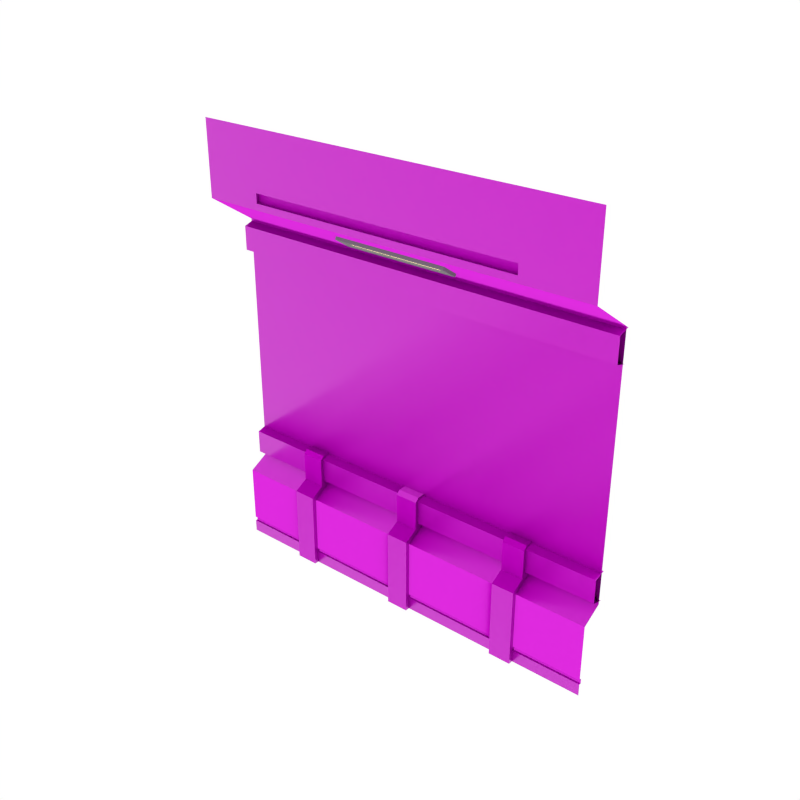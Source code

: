 # Source: Wall_Empty.blend  (saved by Blender 3.0.42; exported with 4.5.12 LTS)
import bpy
from mathutils import Matrix  # noqa: F401  (used for matrix-valued properties, if any)

bpy.ops.wm.read_factory_settings(use_empty=True)
scene = bpy.context.scene
scene.name = 'Scene'

# ---- collections
col_collection_1 = bpy.data.collections.new('Collection 1'); scene.collection.children.link(col_collection_1)

# ---- images (referenced by path relative to the original .blend; pixels are not part of the script)
import os
ASSET_DIR = os.environ.get("B2B_ASSET_DIR", "")  # directory of the original .blend (textures are referenced by path, not embedded)
HERE = os.path.dirname(os.path.abspath(__file__))  # packed textures are extracted next to this script under _unpacked/

def load_image(name, relpath, width, height, colorspace="sRGB"):
    """Load a texture the original file referenced (path relative to the .blend, or extracted next to this script)."""
    p = next((c for c in (os.path.join(HERE, relpath), os.path.join(ASSET_DIR, relpath)) if relpath and os.path.exists(c)), "")
    if p:
        img = bpy.data.images.load(p, check_existing=True)
        img.name = name
    else:  # same state as the original file: an image datablock whose file is absent (Cycles renders it pink)
        img = bpy.data.images.new(name, width, height)
        img.source = "FILE"
        img.filepath = "//" + (relpath or name)
    img.colorspace_settings.name = colorspace
    return img
img_metalcorrodedheavy001_disp16_2k_metalness = load_image('MetalCorrodedHeavy001_DISP16_2K_METALNESS', 'MetalCorrodedHeavy001_DISP16_2K_METALNESS.tif', 1024, 1024, 'sRGB')
img_metalcorrodedheavy001_nrm16_2k_metalness = load_image('MetalCorrodedHeavy001_NRM16_2K_METALNESS', 'MetalCorrodedHeavy001_NRM16_2K_METALNESS.tif', 1024, 1024, 'sRGB')
img_metalcorrodedheavy001_metalness_2k_metalness = load_image('MetalCorrodedHeavy001_METALNESS_2K_METALNESS', 'MetalCorrodedHeavy001_METALNESS_2K_METALNESS.jpg', 1024, 1024, 'sRGB')
img_metalcorrodedheavy001_roughness_2k_metalness = load_image('MetalCorrodedHeavy001_ROUGHNESS_2K_METALNESS', 'MetalCorrodedHeavy001_ROUGHNESS_2K_METALNESS.jpg', 1024, 1024, 'sRGB')
img_metalcorrodedheavy001_col_2k_metalness = load_image('MetalCorrodedHeavy001_COL_2K_METALNESS', 'MetalCorrodedHeavy001_COL_2K_METALNESS.jpg', 1024, 1024, 'sRGB')
img_metalgoldpaint002_disp16_2k_metalness = load_image('MetalGoldPaint002_DISP16_2K_METALNESS', 'MetalGoldPaint002_DISP16_2K_METALNESS.png', 1024, 1024, 'sRGB')
img_metalgoldpaint002_bump16_2k_metalness = load_image('MetalGoldPaint002_BUMP16_2K_METALNESS', 'MetalGoldPaint002_BUMP16_2K_METALNESS.png', 1024, 1024, 'sRGB')
img_metalgoldpaint002_nrm_2k_metalness = load_image('MetalGoldPaint002_NRM_2K_METALNESS', 'MetalGoldPaint002_NRM_2K_METALNESS.png', 1024, 1024, 'sRGB')
img_metalgoldpaint002_metalness_2k_metalness = load_image('MetalGoldPaint002_METALNESS_2K_METALNESS', 'MetalGoldPaint002_METALNESS_2K_METALNESS.png', 1024, 1024, 'sRGB')
img_metalgoldpaint002_roughness_2k_metalness = load_image('MetalGoldPaint002_ROUGHNESS_2K_METALNESS', 'MetalGoldPaint002_ROUGHNESS_2K_METALNESS.png', 1024, 1024, 'sRGB')
img_metalgoldpaint002_col_2k_metalness = load_image('MetalGoldPaint002_COL_2K_METALNESS', 'MetalGoldPaint002_COL_2K_METALNESS.png', 1024, 1024, 'sRGB')

# ---- materials (node trees are filled in below, after node groups)
mat_main = bpy.data.materials.new('Main')
mat_main.alpha_threshold = 0.0
mat_main.diffuse_color = (0.402, 0.402, 0.402, 1.0)
mat_main.roughness = 0.5
mat_accent = bpy.data.materials.new('Accent')
mat_accent.alpha_threshold = 0.0
mat_accent.diffuse_color = (0.5596, 0.2977, 0.06679, 1.0)
mat_accent.roughness = 0.5
mat_light = bpy.data.materials.new('Light')
mat_light.alpha_threshold = 0.0
mat_light.diffuse_color = (0.4869, 0.4869, 0.4869, 1.0)
mat_light.roughness = 0.5
mat_darkgrey = bpy.data.materials.new('DarkGrey')
mat_darkgrey.alpha_threshold = 0.0
mat_darkgrey.diffuse_color = (0.2395, 0.2395, 0.2395, 1.0)
mat_darkgrey.roughness = 0.5
mat_darkaccent = bpy.data.materials.new('DarkAccent')
mat_darkaccent.alpha_threshold = 0.0
mat_darkaccent.diffuse_color = (0.2266, 0.1234, 0.03015, 1.0)
mat_darkaccent.roughness = 0.5
mat_black = bpy.data.materials.new('Black')
mat_black.alpha_threshold = 0.0
mat_black.diffuse_color = (0.04203, 0.04203, 0.04203, 1.0)
mat_black.roughness = 0.5
mat_metalcorrodedheavy001_2k = bpy.data.materials.new('MetalCorrodedHeavy001_2K')
mat_metalcorrodedheavy001_2k.displacement_method = 'BOTH'
mat_metalgoldpaint002_2k = bpy.data.materials.new('MetalGoldPaint002_2K')
mat_metalgoldpaint002_2k.displacement_method = 'BOTH'

# ---- node groups
ng_poliigon_adjustments_001 = bpy.data.node_groups.new('.Poliigon_Adjustments.001', 'ShaderNodeTree')
_s = ng_poliigon_adjustments_001.interface.new_socket(name='Base Color', in_out='OUTPUT', socket_type='NodeSocketColor')
_s.default_value = (0.0, 0.0, 0.0, 0.0)
_s = ng_poliigon_adjustments_001.interface.new_socket(name='Subsurface Color', in_out='OUTPUT', socket_type='NodeSocketColor')
_s = ng_poliigon_adjustments_001.interface.new_socket(name='Metalness', in_out='OUTPUT', socket_type='NodeSocketFloat')
_s = ng_poliigon_adjustments_001.interface.new_socket(name='Roughness', in_out='OUTPUT', socket_type='NodeSocketFloat')
_s.min_value = 0.0
_s.max_value = 0.0
_s = ng_poliigon_adjustments_001.interface.new_socket(name='Transmission', in_out='OUTPUT', socket_type='NodeSocketFloat')
_s = ng_poliigon_adjustments_001.interface.new_socket(name='Alpha', in_out='OUTPUT', socket_type='NodeSocketFloat')
_s.default_value = 0.01
_s.min_value = -1e+04
_s.max_value = 1e+04
_s = ng_poliigon_adjustments_001.interface.new_socket(name='Normal', in_out='OUTPUT', socket_type='NodeSocketVector')
_s = ng_poliigon_adjustments_001.interface.new_socket(name='Height', in_out='OUTPUT', socket_type='NodeSocketFloat')
_s = ng_poliigon_adjustments_001.interface.new_socket(name='Scale', in_out='INPUT', socket_type='NodeSocketFloat')
_s.default_value = 1.0
_s.min_value = 0.0
_s.max_value = 1000.0
_s = ng_poliigon_adjustments_001.interface.new_socket(name='COLOR', in_out='INPUT', socket_type='NodeSocketColor')
_s.default_value = (1.0, 1.0, 1.0, 1.0)
_s = ng_poliigon_adjustments_001.interface.new_socket(name='Hue Adj.', in_out='INPUT', socket_type='NodeSocketFloat')
_s.min_value = -10.0
_s.max_value = 10.0
_s = ng_poliigon_adjustments_001.interface.new_socket(name='Saturation Adj.', in_out='INPUT', socket_type='NodeSocketFloat')
_s.min_value = -10.0
_s.max_value = 10.0
_s = ng_poliigon_adjustments_001.interface.new_socket(name='Value Adj.', in_out='INPUT', socket_type='NodeSocketFloat')
_s.min_value = -10.0
_s.max_value = 10.0
_s = ng_poliigon_adjustments_001.interface.new_socket(name='Brightness Adj.', in_out='INPUT', socket_type='NodeSocketFloat')
_s.min_value = -10.0
_s.max_value = 10.0
_s = ng_poliigon_adjustments_001.interface.new_socket(name='Contrast Adj.', in_out='INPUT', socket_type='NodeSocketFloat')
_s.min_value = -10.0
_s.max_value = 10.0
_s = ng_poliigon_adjustments_001.interface.new_socket(name='SSS', in_out='INPUT', socket_type='NodeSocketColor')
_s = ng_poliigon_adjustments_001.interface.new_socket(name='Subsurface Multiplier', in_out='INPUT', socket_type='NodeSocketFloat')
_s = ng_poliigon_adjustments_001.interface.new_socket(name='METALNESS', in_out='INPUT', socket_type='NodeSocketColor')
_s = ng_poliigon_adjustments_001.interface.new_socket(name='ROUGHNESS', in_out='INPUT', socket_type='NodeSocketColor')
_s.default_value = (0.8, 0.8, 0.8, 1.0)
_s = ng_poliigon_adjustments_001.interface.new_socket(name='Roughness Adj.', in_out='INPUT', socket_type='NodeSocketFloat')
_s.min_value = 0.0
_s.max_value = 10.0
_s = ng_poliigon_adjustments_001.interface.new_socket(name='Alpha', in_out='INPUT', socket_type='NodeSocketFloat')
_s.default_value = 1.0
_s.min_value = 0.0
_s.max_value = 1.0
_s = ng_poliigon_adjustments_001.interface.new_socket(name='DISPLACEMENT', in_out='INPUT', socket_type='NodeSocketColor')
_s = ng_poliigon_adjustments_001.interface.new_socket(name='Displacement Strength', in_out='INPUT', socket_type='NodeSocketFloat')
_s.min_value = -100.0
_s.max_value = 100.0
_s = ng_poliigon_adjustments_001.interface.new_socket(name='Displacement Mid-level', in_out='INPUT', socket_type='NodeSocketFloat')
_s.min_value = -100.0
_s.max_value = 100.0
_s = ng_poliigon_adjustments_001.interface.new_socket(name='Normal', in_out='INPUT', socket_type='NodeSocketVector')
_s = ng_poliigon_adjustments_001.interface.new_socket(name='Transmission', in_out='INPUT', socket_type='NodeSocketFloat')
_N = ng_poliigon_adjustments_001.nodes; _L = ng_poliigon_adjustments_001.links
n0 = _N.new('ShaderNodeHueSaturation'); n0.name = 'COLOR Adjust'; n0.location = (-60, 320)
n0.label = 'COLOR Adjust'
n1 = _N.new('ShaderNodeMath'); n1.name = 'ROUGHNESS Multiply'; n1.location = (-74, -60)
n1.label = 'ROUGHNESS Multiply'
n1.hide = True
n1.operation = 'MULTIPLY'
n2 = _N.new('ShaderNodeMath'); n2.name = 'ROUGHNESS Fix Pre'; n2.location = (-74, -140)
n2.label = 'ROUGHNESS Fix Pre'
n2.hide = True
n2.operation = 'SUBTRACT'
n2.inputs[1].default_value = 1.0
n3 = _N.new('ShaderNodeMath'); n3.name = 'Disp Fix Mult'; n3.location = (-74, -319)
n3.label = 'Disp Fix Mult'
n3.hide = True
n3.operation = 'MULTIPLY'
n4 = _N.new('ShaderNodeBrightContrast'); n4.name = 'Bright/Contrast'; n4.location = (127, 220)
n5 = _N.new('ShaderNodeMath'); n5.name = 'Roughness Fix'; n5.location = (127, -100)
n5.label = 'Roughness Fix'
n5.hide = True
n6 = _N.new('ShaderNodeMath'); n6.name = 'Math.010'; n6.location = (127, 20)
n6.hide = True
n6.operation = 'MULTIPLY'
n6.use_clamp = True
n7 = _N.new('NodeGroupOutput'); n7.name = 'Group Output'; n7.location = (385, 80)
n8 = _N.new('ShaderNodeMath'); n8.name = 'Disp Fix'; n8.location = (127, -270)
n8.label = 'Disp Fix'
n8.hide = True
n9 = _N.new('ShaderNodeMath'); n9.name = 'Math.002'; n9.location = (-242, 320)
n9.hide = True
n9.operation = 'DIVIDE'
n9.inputs[1].default_value = 20.0
n10 = _N.new('ShaderNodeMath'); n10.name = 'Math.004'; n10.location = (-242, 280)
n10.hide = True
n10.operation = 'DIVIDE'
n10.inputs[1].default_value = 10.0
n11 = _N.new('ShaderNodeMath'); n11.name = 'Math.006'; n11.location = (-242, 240)
n11.hide = True
n11.operation = 'DIVIDE'
n11.inputs[1].default_value = 10.0
n12 = _N.new('ShaderNodeMath'); n12.name = 'Math.007'; n12.location = (-242, 140)
n12.hide = True
n12.operation = 'MULTIPLY'
n12.inputs[1].default_value = 0.1
n13 = _N.new('ShaderNodeMath'); n13.name = 'Math.008'; n13.location = (-242, 100)
n13.hide = True
n13.operation = 'MULTIPLY'
n13.inputs[1].default_value = 0.1
n14 = _N.new('ShaderNodeMath'); n14.name = 'Roughness'; n14.location = (-242, -100)
n14.label = 'Roughness'
n14.hide = True
n14.inputs[1].default_value = 1.0
n15 = _N.new('ShaderNodeInvert'); n15.name = 'Disp Fix Invert'; n15.location = (-242, -319)
n15.label = 'Disp Fix Invert'
n15.hide = True
n16 = _N.new('ShaderNodeMath'); n16.name = 'DISPLACEMENT Adjust'; n16.location = (-242, -216)
n16.label = 'DISPLACEMENT Adjust'
n16.hide = True
n16.operation = 'MULTIPLY'
n17 = _N.new('ShaderNodeMath'); n17.name = 'Math.001'; n17.location = (-420, 320)
n17.hide = True
n17.inputs[1].default_value = 10.0
n18 = _N.new('ShaderNodeMath'); n18.name = 'Math.003'; n18.location = (-420, 280)
n18.hide = True
n18.inputs[1].default_value = 10.0
n19 = _N.new('ShaderNodeMath'); n19.name = 'Math.005'; n19.location = (-420, 240)
n19.hide = True
n19.inputs[1].default_value = 10.0
n20 = _N.new('ShaderNodeMath'); n20.name = 'DISPLACEMENT Height'; n20.location = (-74, -270)
n20.label = 'DISPLACEMENT Height'
n20.hide = True
n21 = _N.new('NodeGroupInput'); n21.name = 'Group Input'; n21.location = (-740, 140)
_L.new(n1.outputs[0], n5.inputs[0])
_L.new(n2.outputs[0], n5.inputs[1])
_L.new(n0.outputs[0], n4.inputs[0])
_L.new(n21.outputs[5], n12.inputs[0])
_L.new(n21.outputs[6], n13.inputs[0])
_L.new(n4.outputs[0], n7.inputs[0])
_L.new(n5.outputs[0], n7.inputs[3])
_L.new(n21.outputs[11], n14.inputs[0])
_L.new(n21.outputs[1], n0.inputs[4])
_L.new(n14.outputs[0], n1.inputs[1])
_L.new(n14.outputs[0], n2.inputs[0])
_L.new(n21.outputs[10], n1.inputs[0])
_L.new(n21.outputs[12], n7.inputs[5])
_L.new(n21.outputs[9], n7.inputs[2])
_L.new(n21.outputs[2], n17.inputs[0])
_L.new(n17.outputs[0], n9.inputs[0])
_L.new(n18.outputs[0], n10.inputs[0])
_L.new(n21.outputs[3], n18.inputs[0])
_L.new(n19.outputs[0], n11.inputs[0])
_L.new(n21.outputs[4], n19.inputs[0])
_L.new(n9.outputs[0], n0.inputs[0])
_L.new(n10.outputs[0], n0.inputs[1])
_L.new(n11.outputs[0], n0.inputs[2])
_L.new(n12.outputs[0], n4.inputs[1])
_L.new(n13.outputs[0], n4.inputs[2])
_L.new(n16.outputs[0], n20.inputs[0])
_L.new(n20.outputs[0], n8.inputs[0])
_L.new(n15.outputs[0], n3.inputs[0])
_L.new(n3.outputs[0], n8.inputs[1])
_L.new(n21.outputs[13], n16.inputs[0])
_L.new(n21.outputs[15], n20.inputs[1])
_L.new(n21.outputs[16], n7.inputs[6])
_L.new(n21.outputs[14], n16.inputs[1])
_L.new(n21.outputs[14], n15.inputs[1])
_L.new(n21.outputs[7], n6.inputs[0])
_L.new(n6.outputs[0], n7.inputs[1])
_L.new(n21.outputs[8], n6.inputs[1])
_L.new(n8.outputs[0], n7.inputs[7])
_L.new(n21.outputs[17], n7.inputs[4])
n7.is_active_output = True
ng_simple_uv_mapping_001 = bpy.data.node_groups.new('.simple_uv_mapping.001', 'ShaderNodeTree')
_s = ng_simple_uv_mapping_001.interface.new_socket(name='UV', in_out='OUTPUT', socket_type='NodeSocketVector')
_s = ng_simple_uv_mapping_001.interface.new_socket(name='UV', in_out='INPUT', socket_type='NodeSocketVector')
_s.min_value = -1e+04
_s.max_value = 1e+04
_s = ng_simple_uv_mapping_001.interface.new_socket(name='Scale', in_out='INPUT', socket_type='NodeSocketFloat')
_s.default_value = 1.0
_s.min_value = 0.0
_s.max_value = 500.0
_s = ng_simple_uv_mapping_001.interface.new_socket(name='Aspect Ratio', in_out='INPUT', socket_type='NodeSocketFloat')
_s.default_value = 1.0
_s.min_value = 0.0
_s.max_value = 2.0
_s = ng_simple_uv_mapping_001.interface.new_socket(name='Translate X', in_out='INPUT', socket_type='NodeSocketFloat')
_s.min_value = -50.0
_s.max_value = 50.0
_s = ng_simple_uv_mapping_001.interface.new_socket(name='Translate Y', in_out='INPUT', socket_type='NodeSocketFloat')
_s.min_value = -50.0
_s.max_value = 50.0
_s = ng_simple_uv_mapping_001.interface.new_socket(name='Rotation', in_out='INPUT', socket_type='NodeSocketFloat')
_s.min_value = -360.0
_s.max_value = 360.0
_N = ng_simple_uv_mapping_001.nodes; _L = ng_simple_uv_mapping_001.links
n0 = _N.new('ShaderNodeCombineXYZ'); n0.name = 'Combine XYZ'; n0.location = (54, -485)
n0.hide = True
n1 = _N.new('ShaderNodeCombineXYZ'); n1.name = 'Combine XYZ.001'; n1.location = (365, -373)
n1.hide = True
n1.inputs[0].default_value = 1.0
n1.inputs[2].default_value = 1.0
n2 = _N.new('NodeFrame'); n2.name = 'Frame'; n2.location = (-1436, 874)
n2.label = 'Scale'
n2.width = 200
n2.label_size = 64
n3 = _N.new('NodeFrame'); n3.name = 'Frame.001'; n3.location = (-976, 544)
n3.label = 'Aspect Adjust'
n3.width = 369
n3.label_size = 64
n4 = _N.new('NodeFrame'); n4.name = 'Frame.002'; n4.location = (-284, 656)
n4.label = 'Translate'
n4.width = 360
n4.label_size = 64
n5 = _N.new('NodeFrame'); n5.name = 'Frame.003'; n5.location = (800, 800)
n5.label = 'Rotation'
n5.width = 360
n5.label_size = 64
n6 = _N.new('NodeGroupInput'); n6.name = 'Group Input'; n6.location = (-1082, 127)
n7 = _N.new('NodeGroupOutput'); n7.name = 'Group Output'; n7.location = (492, 262)
n8 = _N.new('ShaderNodeMath'); n8.name = 'Math'; n8.location = (-653, -630)
n8.hide = True
n8.operation = 'RADIANS'
n9 = _N.new('ShaderNodeVectorMath'); n9.name = 'Vector Math'; n9.location = (608, -646)
n9.hide = True
n9.operation = 'MULTIPLY'
n10 = _N.new('ShaderNodeVectorMath'); n10.name = 'Vector Math.001'; n10.location = (214, -430)
n10.hide = True
n11 = _N.new('ShaderNodeVectorMath'); n11.name = 'Vector Math.002'; n11.location = (533, -317)
n11.hide = True
n11.operation = 'MULTIPLY'
n12 = _N.new('ShaderNodeVectorRotate'); n12.name = 'Vector Rotate'; n12.location = (-492, -573)
n12.hide = True
n0.parent = n4
n1.parent = n3
n8.parent = n5
n9.parent = n2
n10.parent = n4
n11.parent = n3
n12.parent = n5
_L.new(n6.outputs[0], n9.inputs[0])
_L.new(n6.outputs[3], n0.inputs[0])
_L.new(n6.outputs[4], n0.inputs[1])
_L.new(n6.outputs[2], n1.inputs[1])
_L.new(n9.outputs[0], n11.inputs[0])
_L.new(n0.outputs[0], n10.inputs[1])
_L.new(n11.outputs[0], n10.inputs[0])
_L.new(n1.outputs[0], n11.inputs[1])
_L.new(n6.outputs[1], n9.inputs[1])
_L.new(n10.outputs[0], n12.inputs[0])
_L.new(n6.outputs[5], n8.inputs[0])
_L.new(n12.outputs[0], n7.inputs[0])
_L.new(n8.outputs[0], n12.inputs[3])
n7.is_active_output = True
ng_metalcorrodedheavy001_2k = bpy.data.node_groups.new('MetalCorrodedHeavy001_2K', 'ShaderNodeTree')
_s = ng_metalcorrodedheavy001_2k.interface.new_socket(name='Base Color', in_out='OUTPUT', socket_type='NodeSocketColor')
_s.default_value = (0.0, 0.0, 0.0, 0.0)
_s = ng_metalcorrodedheavy001_2k.interface.new_socket(name='Subsurface Color', in_out='OUTPUT', socket_type='NodeSocketColor')
_s = ng_metalcorrodedheavy001_2k.interface.new_socket(name='Metalness', in_out='OUTPUT', socket_type='NodeSocketFloat')
_s = ng_metalcorrodedheavy001_2k.interface.new_socket(name='Roughness', in_out='OUTPUT', socket_type='NodeSocketFloat')
_s.min_value = 0.0
_s.max_value = 0.0
_s = ng_metalcorrodedheavy001_2k.interface.new_socket(name='Transmission', in_out='OUTPUT', socket_type='NodeSocketFloat')
_s = ng_metalcorrodedheavy001_2k.interface.new_socket(name='Alpha', in_out='OUTPUT', socket_type='NodeSocketFloat')
_s.default_value = 0.01
_s.min_value = -1e+04
_s.max_value = 1e+04
_s = ng_metalcorrodedheavy001_2k.interface.new_socket(name='Normal', in_out='OUTPUT', socket_type='NodeSocketVector')
_s = ng_metalcorrodedheavy001_2k.interface.new_socket(name='Height', in_out='OUTPUT', socket_type='NodeSocketFloat')
_s = ng_metalcorrodedheavy001_2k.interface.new_socket(name='UV', in_out='INPUT', socket_type='NodeSocketVector')
_s.default_value = (0.5, 0.5, 0.5)
_s.min_value = -1e+04
_s.max_value = 1e+04
_s = ng_metalcorrodedheavy001_2k.interface.new_socket(name='Scale', in_out='INPUT', socket_type='NodeSocketFloat')
_s.default_value = 1.0
_s.min_value = 0.0
_s.max_value = 100.0
_s = ng_metalcorrodedheavy001_2k.interface.new_socket(name='Aspect Ratio', in_out='INPUT', socket_type='NodeSocketFloat')
_s.default_value = 1.0
_s.min_value = 0.0
_s.max_value = 1.0
_s = ng_metalcorrodedheavy001_2k.interface.new_socket(name='Translate X', in_out='INPUT', socket_type='NodeSocketFloat')
_s.min_value = -100.0
_s.max_value = 100.0
_s = ng_metalcorrodedheavy001_2k.interface.new_socket(name='Translate Y', in_out='INPUT', socket_type='NodeSocketFloat')
_s.min_value = -100.0
_s.max_value = 100.0
_s = ng_metalcorrodedheavy001_2k.interface.new_socket(name='Global Rotation', in_out='INPUT', socket_type='NodeSocketFloat')
_s.min_value = -360.0
_s.max_value = 360.0
_s = ng_metalcorrodedheavy001_2k.interface.new_socket(name='Color Hue Adj.', in_out='INPUT', socket_type='NodeSocketFloat')
_s.min_value = -10.0
_s.max_value = 10.0
_s = ng_metalcorrodedheavy001_2k.interface.new_socket(name='Color Saturation Adj.', in_out='INPUT', socket_type='NodeSocketFloat')
_s.min_value = -10.0
_s.max_value = 10.0
_s = ng_metalcorrodedheavy001_2k.interface.new_socket(name='Color Value Adj.', in_out='INPUT', socket_type='NodeSocketFloat')
_s.min_value = -10.0
_s.max_value = 10.0
_s = ng_metalcorrodedheavy001_2k.interface.new_socket(name='Color Brightness Adj.', in_out='INPUT', socket_type='NodeSocketFloat')
_s.min_value = -10.0
_s.max_value = 10.0
_s = ng_metalcorrodedheavy001_2k.interface.new_socket(name='Color Contrast Adj.', in_out='INPUT', socket_type='NodeSocketFloat')
_s.min_value = -10.0
_s.max_value = 10.0
_s = ng_metalcorrodedheavy001_2k.interface.new_socket(name='AO Strength', in_out='INPUT', socket_type='NodeSocketFloat')
_s.default_value = 1.0
_s.min_value = 0.0
_s.max_value = 1.0
_s = ng_metalcorrodedheavy001_2k.interface.new_socket(name='Roughness Adj.', in_out='INPUT', socket_type='NodeSocketFloat')
_s.min_value = -1.0
_s.max_value = 1.0
_s = ng_metalcorrodedheavy001_2k.interface.new_socket(name='Normal Strength', in_out='INPUT', socket_type='NodeSocketFloat')
_s.default_value = 1.0
_s.min_value = 0.0
_s.max_value = 1.0
_s = ng_metalcorrodedheavy001_2k.interface.new_socket(name='Displacement Strength', in_out='INPUT', socket_type='NodeSocketFloat')
_s.min_value = -10.0
_s.max_value = 10.0
_s = ng_metalcorrodedheavy001_2k.interface.new_socket(name='Displacement Mid-Level', in_out='INPUT', socket_type='NodeSocketFloat')
_s.min_value = -10.0
_s.max_value = 10.0
_s = ng_metalcorrodedheavy001_2k.interface.new_socket(name='Bump Strength', in_out='INPUT', socket_type='NodeSocketFloat')
_s.min_value = 0.0
_s.max_value = 90.0
_s = ng_metalcorrodedheavy001_2k.interface.new_socket(name='Subsurface Multiplier', in_out='INPUT', socket_type='NodeSocketFloat')
_s.default_value = 0.01
_s.min_value = 0.0
_N = ng_metalcorrodedheavy001_2k.nodes; _L = ng_metalcorrodedheavy001_2k.links
n0 = _N.new('NodeFrame'); n0.name = 'MapsFrame'; n0.location = (-470, 282)
n0.label = 'Maps'
n0.width = 555
n0.label_size = 50
n1 = _N.new('NodeGroupOutput'); n1.name = 'Group Output'; n1.location = (720, 260)
n2 = _N.new('NodeGroupInput'); n2.name = 'Group Input'; n2.location = (-1069, 82)
n2.width = 167
n3 = _N.new('ShaderNodeGroup'); n3.name = 'Poliigon Adjustments Group'; n3.location = (157, 273)
n3.label = 'Poliigon Adjustments Group'
n3.width = 211
n3.node_tree = ng_poliigon_adjustments_001
n3.inputs[7].default_value = (0.0, 0.0, 0.0, 1.0)
n3.inputs[12].default_value = 1.0
n3.inputs[17].default_value = 0.0
n4 = _N.new('ShaderNodeTexImage'); n4.name = 'DISPLACEMENT'; n4.location = (30, -355)
n4.label = 'DISPLACEMENT'
n4.width = 140
n4.hide = True
n4.image = img_metalcorrodedheavy001_disp16_2k_metalness
n5 = _N.new('ShaderNodeTexImage'); n5.name = 'NORMAL'; n5.location = (30, -469)
n5.label = 'NORMAL'
n5.width = 140
n5.hide = True
n5.image = img_metalcorrodedheavy001_nrm16_2k_metalness
n6 = _N.new('ShaderNodeTexImage'); n6.name = 'METALNESS'; n6.location = (30, -295)
n6.label = 'METALNESS'
n6.width = 140
n6.hide = True
n6.image = img_metalcorrodedheavy001_metalness_2k_metalness
n7 = _N.new('ShaderNodeNormalMap'); n7.name = 'Normal Map'; n7.location = (211, -468)
n7.label = 'Normal Map'
n7.width = 141
n7.hide = True
n8 = _N.new('ShaderNodeTexImage'); n8.name = 'ROUGHNESS'; n8.location = (30, -248)
n8.label = 'ROUGHNESS'
n8.width = 140
n8.hide = True
n8.image = img_metalcorrodedheavy001_roughness_2k_metalness
n9 = _N.new('ShaderNodeInvert'); n9.name = 'InvertGloss'; n9.location = (216, -202)
n9.label = 'InvertGloss'
n9.hide = True
n10 = _N.new('ShaderNodeMix'); n10.name = 'AO + COLOR (Multiply)'; n10.location = (216, -124)
n10.label = 'AO + COLOR (Multiply)'
n10.hide = True
n10.data_type = 'RGBA'
n10.blend_type = 'MULTIPLY'
n10.inputs[7].default_value = (1.0, 1.0, 1.0, 1.0)
n11 = _N.new('ShaderNodeTexImage'); n11.name = 'COLOR'; n11.location = (30, -112)
n11.label = 'COLOR'
n11.width = 140
n11.hide = True
n11.image = img_metalcorrodedheavy001_col_2k_metalness
n12 = _N.new('ShaderNodeGroup'); n12.name = 'Group'; n12.location = (-799, 266)
n12.width = 188
n12.node_tree = ng_simple_uv_mapping_001
n4.parent = n0
n5.parent = n0
n6.parent = n0
n7.parent = n0
n8.parent = n0
n9.parent = n0
n10.parent = n0
n11.parent = n0
_L.new(n5.outputs[0], n7.inputs[1])
_L.new(n11.outputs[0], n10.inputs[6])
_L.new(n2.outputs[11], n10.inputs[0])
_L.new(n2.outputs[13], n7.inputs[0])
_L.new(n10.outputs[2], n3.inputs[1])
_L.new(n2.outputs[12], n3.inputs[11])
_L.new(n2.outputs[6], n3.inputs[2])
_L.new(n2.outputs[7], n3.inputs[3])
_L.new(n2.outputs[8], n3.inputs[4])
_L.new(n2.outputs[9], n3.inputs[5])
_L.new(n6.outputs[0], n3.inputs[9])
_L.new(n2.outputs[14], n3.inputs[14])
_L.new(n4.outputs[0], n3.inputs[13])
_L.new(n2.outputs[1], n3.inputs[0])
_L.new(n3.outputs[0], n1.inputs[0])
_L.new(n3.outputs[2], n1.inputs[2])
_L.new(n3.outputs[3], n1.inputs[3])
_L.new(n3.outputs[5], n1.inputs[5])
_L.new(n3.outputs[6], n1.inputs[6])
_L.new(n2.outputs[15], n3.inputs[15])
_L.new(n3.outputs[1], n1.inputs[1])
_L.new(n2.outputs[17], n3.inputs[8])
_L.new(n12.outputs[0], n11.inputs[0])
_L.new(n12.outputs[0], n4.inputs[0])
_L.new(n12.outputs[0], n5.inputs[0])
_L.new(n12.outputs[0], n8.inputs[0])
_L.new(n12.outputs[0], n6.inputs[0])
_L.new(n2.outputs[0], n12.inputs[0])
_L.new(n2.outputs[1], n12.inputs[1])
_L.new(n2.outputs[2], n12.inputs[2])
_L.new(n2.outputs[3], n12.inputs[3])
_L.new(n2.outputs[4], n12.inputs[4])
_L.new(n2.outputs[5], n12.inputs[5])
_L.new(n3.outputs[7], n1.inputs[7])
_L.new(n3.outputs[4], n1.inputs[4])
_L.new(n2.outputs[10], n3.inputs[6])
_L.new(n7.outputs[0], n3.inputs[16])
_L.new(n8.outputs[0], n3.inputs[10])
n1.is_active_output = True
ng_simple_uv_mapping = bpy.data.node_groups.new('.simple_uv_mapping', 'ShaderNodeTree')
_s = ng_simple_uv_mapping.interface.new_socket(name='UV', in_out='OUTPUT', socket_type='NodeSocketVector')
_s = ng_simple_uv_mapping.interface.new_socket(name='UV', in_out='INPUT', socket_type='NodeSocketVector')
_s.min_value = -1e+04
_s.max_value = 1e+04
_s = ng_simple_uv_mapping.interface.new_socket(name='Scale', in_out='INPUT', socket_type='NodeSocketFloat')
_s.default_value = 1.0
_s.min_value = 0.0
_s.max_value = 500.0
_s = ng_simple_uv_mapping.interface.new_socket(name='Aspect Ratio', in_out='INPUT', socket_type='NodeSocketFloat')
_s.default_value = 1.0
_s.min_value = 0.0
_s.max_value = 2.0
_s = ng_simple_uv_mapping.interface.new_socket(name='Translate X', in_out='INPUT', socket_type='NodeSocketFloat')
_s.min_value = -50.0
_s.max_value = 50.0
_s = ng_simple_uv_mapping.interface.new_socket(name='Translate Y', in_out='INPUT', socket_type='NodeSocketFloat')
_s.min_value = -50.0
_s.max_value = 50.0
_s = ng_simple_uv_mapping.interface.new_socket(name='Rotation', in_out='INPUT', socket_type='NodeSocketFloat')
_s.min_value = -360.0
_s.max_value = 360.0
_N = ng_simple_uv_mapping.nodes; _L = ng_simple_uv_mapping.links
n0 = _N.new('ShaderNodeCombineXYZ'); n0.name = 'Combine XYZ'; n0.location = (54, -485)
n0.hide = True
n1 = _N.new('ShaderNodeCombineXYZ'); n1.name = 'Combine XYZ.001'; n1.location = (365, -373)
n1.hide = True
n1.inputs[0].default_value = 1.0
n1.inputs[2].default_value = 1.0
n2 = _N.new('NodeFrame'); n2.name = 'Frame'; n2.location = (-1436, 874)
n2.label = 'Scale'
n2.width = 200
n2.label_size = 64
n3 = _N.new('NodeFrame'); n3.name = 'Frame.001'; n3.location = (-976, 544)
n3.label = 'Aspect Adjust'
n3.width = 369
n3.label_size = 64
n4 = _N.new('NodeFrame'); n4.name = 'Frame.002'; n4.location = (-284, 656)
n4.label = 'Translate'
n4.width = 360
n4.label_size = 64
n5 = _N.new('NodeFrame'); n5.name = 'Frame.003'; n5.location = (800, 800)
n5.label = 'Rotation'
n5.width = 360
n5.label_size = 64
n6 = _N.new('NodeGroupInput'); n6.name = 'Group Input'; n6.location = (-1082, 127)
n7 = _N.new('NodeGroupOutput'); n7.name = 'Group Output'; n7.location = (492, 262)
n8 = _N.new('ShaderNodeMath'); n8.name = 'Math'; n8.location = (-653, -630)
n8.hide = True
n8.operation = 'RADIANS'
n9 = _N.new('ShaderNodeVectorMath'); n9.name = 'Vector Math'; n9.location = (608, -646)
n9.hide = True
n9.operation = 'MULTIPLY'
n10 = _N.new('ShaderNodeVectorMath'); n10.name = 'Vector Math.001'; n10.location = (214, -430)
n10.hide = True
n11 = _N.new('ShaderNodeVectorMath'); n11.name = 'Vector Math.002'; n11.location = (533, -317)
n11.hide = True
n11.operation = 'MULTIPLY'
n12 = _N.new('ShaderNodeVectorRotate'); n12.name = 'Vector Rotate'; n12.location = (-492, -573)
n12.hide = True
n0.parent = n4
n1.parent = n3
n8.parent = n5
n9.parent = n2
n10.parent = n4
n11.parent = n3
n12.parent = n5
_L.new(n6.outputs[0], n9.inputs[0])
_L.new(n6.outputs[3], n0.inputs[0])
_L.new(n6.outputs[4], n0.inputs[1])
_L.new(n6.outputs[2], n1.inputs[1])
_L.new(n9.outputs[0], n11.inputs[0])
_L.new(n0.outputs[0], n10.inputs[1])
_L.new(n11.outputs[0], n10.inputs[0])
_L.new(n1.outputs[0], n11.inputs[1])
_L.new(n6.outputs[1], n9.inputs[1])
_L.new(n10.outputs[0], n12.inputs[0])
_L.new(n6.outputs[5], n8.inputs[0])
_L.new(n12.outputs[0], n7.inputs[0])
_L.new(n8.outputs[0], n12.inputs[3])
n7.is_active_output = True
ng_metalgoldpaint002_2k = bpy.data.node_groups.new('MetalGoldPaint002_2K', 'ShaderNodeTree')
_s = ng_metalgoldpaint002_2k.interface.new_socket(name='Base Color', in_out='OUTPUT', socket_type='NodeSocketColor')
_s.default_value = (0.0, 0.0, 0.0, 0.0)
_s = ng_metalgoldpaint002_2k.interface.new_socket(name='Subsurface Color', in_out='OUTPUT', socket_type='NodeSocketColor')
_s = ng_metalgoldpaint002_2k.interface.new_socket(name='Metalness', in_out='OUTPUT', socket_type='NodeSocketFloat')
_s = ng_metalgoldpaint002_2k.interface.new_socket(name='Roughness', in_out='OUTPUT', socket_type='NodeSocketFloat')
_s.min_value = 0.0
_s.max_value = 0.0
_s = ng_metalgoldpaint002_2k.interface.new_socket(name='Transmission', in_out='OUTPUT', socket_type='NodeSocketFloat')
_s = ng_metalgoldpaint002_2k.interface.new_socket(name='Alpha', in_out='OUTPUT', socket_type='NodeSocketFloat')
_s.default_value = 0.01
_s.min_value = -1e+04
_s.max_value = 1e+04
_s = ng_metalgoldpaint002_2k.interface.new_socket(name='Normal', in_out='OUTPUT', socket_type='NodeSocketVector')
_s = ng_metalgoldpaint002_2k.interface.new_socket(name='Height', in_out='OUTPUT', socket_type='NodeSocketFloat')
_s = ng_metalgoldpaint002_2k.interface.new_socket(name='UV', in_out='INPUT', socket_type='NodeSocketVector')
_s.default_value = (0.5, 0.5, 0.5)
_s.min_value = -1e+04
_s.max_value = 1e+04
_s = ng_metalgoldpaint002_2k.interface.new_socket(name='Scale', in_out='INPUT', socket_type='NodeSocketFloat')
_s.default_value = 1.0
_s.min_value = 0.0
_s.max_value = 100.0
_s = ng_metalgoldpaint002_2k.interface.new_socket(name='Aspect Ratio', in_out='INPUT', socket_type='NodeSocketFloat')
_s.default_value = 1.0
_s.min_value = 0.0
_s.max_value = 1.0
_s = ng_metalgoldpaint002_2k.interface.new_socket(name='Translate X', in_out='INPUT', socket_type='NodeSocketFloat')
_s.min_value = -100.0
_s.max_value = 100.0
_s = ng_metalgoldpaint002_2k.interface.new_socket(name='Translate Y', in_out='INPUT', socket_type='NodeSocketFloat')
_s.min_value = -100.0
_s.max_value = 100.0
_s = ng_metalgoldpaint002_2k.interface.new_socket(name='Global Rotation', in_out='INPUT', socket_type='NodeSocketFloat')
_s.min_value = -360.0
_s.max_value = 360.0
_s = ng_metalgoldpaint002_2k.interface.new_socket(name='Color Hue Adj.', in_out='INPUT', socket_type='NodeSocketFloat')
_s.min_value = -10.0
_s.max_value = 10.0
_s = ng_metalgoldpaint002_2k.interface.new_socket(name='Color Saturation Adj.', in_out='INPUT', socket_type='NodeSocketFloat')
_s.min_value = -10.0
_s.max_value = 10.0
_s = ng_metalgoldpaint002_2k.interface.new_socket(name='Color Value Adj.', in_out='INPUT', socket_type='NodeSocketFloat')
_s.min_value = -10.0
_s.max_value = 10.0
_s = ng_metalgoldpaint002_2k.interface.new_socket(name='Color Brightness Adj.', in_out='INPUT', socket_type='NodeSocketFloat')
_s.min_value = -10.0
_s.max_value = 10.0
_s = ng_metalgoldpaint002_2k.interface.new_socket(name='Color Contrast Adj.', in_out='INPUT', socket_type='NodeSocketFloat')
_s.min_value = -10.0
_s.max_value = 10.0
_s = ng_metalgoldpaint002_2k.interface.new_socket(name='AO Strength', in_out='INPUT', socket_type='NodeSocketFloat')
_s.default_value = 1.0
_s.min_value = 0.0
_s.max_value = 1.0
_s = ng_metalgoldpaint002_2k.interface.new_socket(name='Roughness Adj.', in_out='INPUT', socket_type='NodeSocketFloat')
_s.min_value = -1.0
_s.max_value = 1.0
_s = ng_metalgoldpaint002_2k.interface.new_socket(name='Normal Strength', in_out='INPUT', socket_type='NodeSocketFloat')
_s.default_value = 1.0
_s.min_value = 0.0
_s.max_value = 1.0
_s = ng_metalgoldpaint002_2k.interface.new_socket(name='Displacement Strength', in_out='INPUT', socket_type='NodeSocketFloat')
_s.min_value = -10.0
_s.max_value = 10.0
_s = ng_metalgoldpaint002_2k.interface.new_socket(name='Displacement Mid-Level', in_out='INPUT', socket_type='NodeSocketFloat')
_s.min_value = -10.0
_s.max_value = 10.0
_s = ng_metalgoldpaint002_2k.interface.new_socket(name='Bump Strength', in_out='INPUT', socket_type='NodeSocketFloat')
_s.min_value = 0.0
_s.max_value = 90.0
_s = ng_metalgoldpaint002_2k.interface.new_socket(name='Subsurface Multiplier', in_out='INPUT', socket_type='NodeSocketFloat')
_s.default_value = 0.01
_s.min_value = 0.0
_N = ng_metalgoldpaint002_2k.nodes; _L = ng_metalgoldpaint002_2k.links
n0 = _N.new('NodeFrame'); n0.name = 'MapsFrame'; n0.location = (-470, 282)
n0.label = 'Maps'
n0.width = 555
n0.label_size = 50
n1 = _N.new('NodeGroupOutput'); n1.name = 'Group Output'; n1.location = (720, 260)
n2 = _N.new('NodeGroupInput'); n2.name = 'Group Input'; n2.location = (-1069, 82)
n2.width = 167
n3 = _N.new('ShaderNodeGroup'); n3.name = 'Poliigon Adjustments Group'; n3.location = (157, 273)
n3.label = 'Poliigon Adjustments Group'
n3.width = 211
n3.node_tree = ng_poliigon_adjustments_001
n3.inputs[7].default_value = (0.0, 0.0, 0.0, 1.0)
n3.inputs[12].default_value = 1.0
n3.inputs[17].default_value = 0.0
n4 = _N.new('ShaderNodeTexImage'); n4.name = 'DISPLACEMENT'; n4.location = (30, -355)
n4.label = 'DISPLACEMENT'
n4.width = 140
n4.hide = True
n4.image = img_metalgoldpaint002_disp16_2k_metalness
n5 = _N.new('ShaderNodeTexImage'); n5.name = 'BUMP'; n5.location = (30, -515)
n5.label = 'BUMP'
n5.width = 140
n5.hide = True
n5.image = img_metalgoldpaint002_bump16_2k_metalness
n6 = _N.new('ShaderNodeTexImage'); n6.name = 'NORMAL'; n6.location = (30, -469)
n6.label = 'NORMAL'
n6.width = 140
n6.hide = True
n6.image = img_metalgoldpaint002_nrm_2k_metalness
n7 = _N.new('ShaderNodeTexImage'); n7.name = 'METALNESS'; n7.location = (30, -295)
n7.label = 'METALNESS'
n7.width = 140
n7.hide = True
n7.image = img_metalgoldpaint002_metalness_2k_metalness
n8 = _N.new('ShaderNodeBump'); n8.name = 'Bump Map'; n8.location = (385, -470)
n8.label = 'Bump Map'
n8.hide = True
n8.inputs[1].default_value = 1.0
n8.inputs[2].default_value = 1.0
n9 = _N.new('ShaderNodeNormalMap'); n9.name = 'Normal Map'; n9.location = (211, -468)
n9.label = 'Normal Map'
n9.width = 141
n9.hide = True
n10 = _N.new('ShaderNodeTexImage'); n10.name = 'ROUGHNESS'; n10.location = (30, -248)
n10.label = 'ROUGHNESS'
n10.width = 140
n10.hide = True
n10.image = img_metalgoldpaint002_roughness_2k_metalness
n11 = _N.new('ShaderNodeInvert'); n11.name = 'InvertGloss'; n11.location = (216, -202)
n11.label = 'InvertGloss'
n11.hide = True
n12 = _N.new('ShaderNodeMix'); n12.name = 'AO + COLOR (Multiply)'; n12.location = (216, -124)
n12.label = 'AO + COLOR (Multiply)'
n12.hide = True
n12.data_type = 'RGBA'
n12.blend_type = 'MULTIPLY'
n12.inputs[7].default_value = (1.0, 1.0, 1.0, 1.0)
n13 = _N.new('ShaderNodeTexImage'); n13.name = 'COLOR'; n13.location = (30, -112)
n13.label = 'COLOR'
n13.width = 140
n13.hide = True
n13.image = img_metalgoldpaint002_col_2k_metalness
n14 = _N.new('ShaderNodeGroup'); n14.name = 'Group'; n14.location = (-799, 266)
n14.width = 188
n14.node_tree = ng_simple_uv_mapping
n4.parent = n0
n5.parent = n0
n6.parent = n0
n7.parent = n0
n8.parent = n0
n9.parent = n0
n10.parent = n0
n11.parent = n0
n12.parent = n0
n13.parent = n0
_L.new(n6.outputs[0], n9.inputs[1])
_L.new(n13.outputs[0], n12.inputs[6])
_L.new(n2.outputs[11], n12.inputs[0])
_L.new(n2.outputs[13], n9.inputs[0])
_L.new(n12.outputs[2], n3.inputs[1])
_L.new(n2.outputs[12], n3.inputs[11])
_L.new(n2.outputs[6], n3.inputs[2])
_L.new(n2.outputs[7], n3.inputs[3])
_L.new(n2.outputs[8], n3.inputs[4])
_L.new(n2.outputs[9], n3.inputs[5])
_L.new(n5.outputs[0], n8.inputs[3])
_L.new(n2.outputs[16], n8.inputs[0])
_L.new(n7.outputs[0], n3.inputs[9])
_L.new(n2.outputs[14], n3.inputs[14])
_L.new(n4.outputs[0], n3.inputs[13])
_L.new(n2.outputs[1], n3.inputs[0])
_L.new(n3.outputs[0], n1.inputs[0])
_L.new(n3.outputs[2], n1.inputs[2])
_L.new(n3.outputs[3], n1.inputs[3])
_L.new(n3.outputs[5], n1.inputs[5])
_L.new(n3.outputs[6], n1.inputs[6])
_L.new(n9.outputs[0], n8.inputs[4])
_L.new(n2.outputs[15], n3.inputs[15])
_L.new(n3.outputs[1], n1.inputs[1])
_L.new(n2.outputs[17], n3.inputs[8])
_L.new(n14.outputs[0], n13.inputs[0])
_L.new(n14.outputs[0], n4.inputs[0])
_L.new(n14.outputs[0], n6.inputs[0])
_L.new(n14.outputs[0], n10.inputs[0])
_L.new(n14.outputs[0], n7.inputs[0])
_L.new(n14.outputs[0], n5.inputs[0])
_L.new(n2.outputs[0], n14.inputs[0])
_L.new(n2.outputs[1], n14.inputs[1])
_L.new(n2.outputs[2], n14.inputs[2])
_L.new(n2.outputs[3], n14.inputs[3])
_L.new(n2.outputs[4], n14.inputs[4])
_L.new(n2.outputs[5], n14.inputs[5])
_L.new(n3.outputs[7], n1.inputs[7])
_L.new(n3.outputs[4], n1.inputs[4])
_L.new(n2.outputs[10], n3.inputs[6])
_L.new(n8.outputs[0], n3.inputs[16])
_L.new(n10.outputs[0], n3.inputs[10])
n1.is_active_output = True
ng_auto_smooth = bpy.data.node_groups.new('Auto Smooth', 'GeometryNodeTree')
_s = ng_auto_smooth.interface.new_socket(name='Geometry', in_out='OUTPUT', socket_type='NodeSocketGeometry')
_s = ng_auto_smooth.interface.new_socket(name='Geometry', in_out='INPUT', socket_type='NodeSocketGeometry')
_s = ng_auto_smooth.interface.new_socket(name='Angle', in_out='INPUT', socket_type='NodeSocketFloat')
_s.subtype = 'ANGLE'
_s.min_value = 0.0
_s.max_value = 3.142
ng_auto_smooth.is_modifier = True
_N = ng_auto_smooth.nodes; _L = ng_auto_smooth.links
n0 = _N.new('NodeGroupOutput'); n0.name = 'Group Output'; n0.location = (480, -100)
n1 = _N.new('NodeGroupInput'); n1.name = 'Group Input'; n1.location = (-420, -300)
n2 = _N.new('NodeGroupInput'); n2.name = 'Group Input.001'; n2.location = (-60, -100)
n3 = _N.new('GeometryNodeSetShadeSmooth'); n3.name = 'Set Shade Smooth'; n3.location = (120, -100)
n3.domain = 'EDGE'
n4 = _N.new('GeometryNodeSetShadeSmooth'); n4.name = 'Set Shade Smooth.001'; n4.location = (300, -100)
n5 = _N.new('GeometryNodeInputMeshEdgeAngle'); n5.name = 'Edge Angle'; n5.location = (-420, -220)
n6 = _N.new('GeometryNodeInputEdgeSmooth'); n6.name = 'Is Edge Smooth'; n6.location = (-60, -160)
n7 = _N.new('GeometryNodeInputShadeSmooth'); n7.name = 'Is Face Smooth'; n7.location = (-240, -340)
n8 = _N.new('FunctionNodeBooleanMath'); n8.name = 'Boolean Math'; n8.location = (-60, -220)
n9 = _N.new('FunctionNodeCompare'); n9.name = 'Compare'; n9.location = (-240, -180)
n9.operation = 'LESS_EQUAL'
_L.new(n5.outputs[0], n9.inputs[0])
_L.new(n4.outputs[0], n0.inputs[0])
_L.new(n1.outputs[1], n9.inputs[1])
_L.new(n9.outputs[0], n8.inputs[0])
_L.new(n7.outputs[0], n8.inputs[1])
_L.new(n2.outputs[0], n3.inputs[0])
_L.new(n6.outputs[0], n3.inputs[1])
_L.new(n3.outputs[0], n4.inputs[0])
_L.new(n8.outputs[0], n3.inputs[2])
n0.is_active_output = True

# ---- material node trees
mat_light.use_nodes = True; mat_light.node_tree.nodes.clear()
_N = mat_light.node_tree.nodes; _L = mat_light.node_tree.links
n0 = _N.new('ShaderNodeOutputMaterial'); n0.name = 'Material Output'; n0.location = (300, 300)
n1 = _N.new('ShaderNodeEmission'); n1.name = 'Emission'; n1.location = (10, 300)
n1.inputs[0].default_value = (1.0, 0.812, 0.3343, 1.0)
n1.inputs[1].default_value = 3.1
_L.new(n1.outputs[0], n0.inputs[0])
n0.is_active_output = True
mat_metalcorrodedheavy001_2k.use_nodes = True; mat_metalcorrodedheavy001_2k.node_tree.nodes.clear()
_N = mat_metalcorrodedheavy001_2k.node_tree.nodes; _L = mat_metalcorrodedheavy001_2k.node_tree.links
n0 = _N.new('ShaderNodeTexCoord'); n0.name = 'Texture Coordinate'; n0.location = (0, 0)
n0.width = 141
n1 = _N.new('ShaderNodeOutputMaterial'); n1.name = 'Material Output'; n1.location = (800, 200)
n2 = _N.new('ShaderNodeDisplacement'); n2.name = 'Displacement'; n2.location = (500, -429)
n2.inputs[2].default_value = 1.0
n3 = _N.new('ShaderNodeBsdfPrincipled'); n3.name = 'Principled BSDF'; n3.location = (500, 200)
n3.distribution = 'GGX'
n3.subsurface_method = 'BURLEY'
n3.inputs[3].default_value = 1.45
n3.inputs[9].default_value = (1.0, 1.0, 1.0)
n3.inputs[27].default_value = (0.0, 0.0, 0.0, 1.0)
n3.inputs[28].default_value = 1.0
n4 = _N.new('ShaderNodeGroup'); n4.name = 'MetalCorrodedHeavy001_2K'; n4.location = (200, 0)
n4.label = 'MetalCorrodedHeavy001_2K'
n4.width = 219
n4.node_tree = ng_metalcorrodedheavy001_2k
n4.inputs[1].default_value = 1.0
n4.inputs[2].default_value = 1.0
n4.inputs[3].default_value = 0.0
n4.inputs[4].default_value = 0.0
n4.inputs[5].default_value = 0.0
n4.inputs[6].default_value = 0.0
n4.inputs[7].default_value = 0.0
n4.inputs[8].default_value = 0.0
n4.inputs[9].default_value = 0.0
n4.inputs[10].default_value = 0.0
n4.inputs[11].default_value = 1.0
n4.inputs[12].default_value = 0.0
n4.inputs[13].default_value = 1.0
n4.inputs[14].default_value = 0.0
n4.inputs[15].default_value = 0.0
n4.inputs[16].default_value = 0.05
n4.inputs[17].default_value = 0.01
_L.new(n0.outputs[2], n4.inputs[0])
_L.new(n3.outputs[0], n1.inputs[0])
_L.new(n4.outputs[0], n3.inputs[0])
_L.new(n4.outputs[2], n3.inputs[1])
_L.new(n4.outputs[3], n3.inputs[2])
_L.new(n4.outputs[5], n3.inputs[4])
_L.new(n4.outputs[6], n3.inputs[5])
_L.new(n2.outputs[0], n1.inputs[2])
_L.new(n4.outputs[7], n2.inputs[0])
_L.new(n4.outputs[4], n3.inputs[18])
n1.is_active_output = True
mat_metalgoldpaint002_2k.use_nodes = True; mat_metalgoldpaint002_2k.node_tree.nodes.clear()
_N = mat_metalgoldpaint002_2k.node_tree.nodes; _L = mat_metalgoldpaint002_2k.node_tree.links
n0 = _N.new('ShaderNodeTexCoord'); n0.name = 'Texture Coordinate'; n0.location = (0, 0)
n0.width = 141
n1 = _N.new('ShaderNodeOutputMaterial'); n1.name = 'Material Output'; n1.location = (800, 200)
n2 = _N.new('ShaderNodeDisplacement'); n2.name = 'Displacement'; n2.location = (500, -429)
n2.inputs[2].default_value = 1.0
n3 = _N.new('ShaderNodeBsdfPrincipled'); n3.name = 'Principled BSDF'; n3.location = (500, 200)
n3.distribution = 'GGX'
n3.subsurface_method = 'BURLEY'
n3.inputs[3].default_value = 1.45
n3.inputs[9].default_value = (1.0, 1.0, 1.0)
n3.inputs[27].default_value = (0.0, 0.0, 0.0, 1.0)
n3.inputs[28].default_value = 1.0
n4 = _N.new('ShaderNodeGroup'); n4.name = 'MetalGoldPaint002_2K'; n4.location = (200, 0)
n4.label = 'MetalGoldPaint002_2K'
n4.width = 219
n4.node_tree = ng_metalgoldpaint002_2k
n4.inputs[1].default_value = 1.0
n4.inputs[2].default_value = 1.0
n4.inputs[3].default_value = 0.0
n4.inputs[4].default_value = 0.0
n4.inputs[5].default_value = 0.0
n4.inputs[6].default_value = 0.0
n4.inputs[7].default_value = 0.0
n4.inputs[8].default_value = 0.0
n4.inputs[9].default_value = 0.0
n4.inputs[10].default_value = 0.0
n4.inputs[11].default_value = 1.0
n4.inputs[12].default_value = 0.0
n4.inputs[13].default_value = 1.0
n4.inputs[14].default_value = 0.0
n4.inputs[15].default_value = 0.0
n4.inputs[16].default_value = 0.05
n4.inputs[17].default_value = 0.01
_L.new(n0.outputs[2], n4.inputs[0])
_L.new(n3.outputs[0], n1.inputs[0])
_L.new(n4.outputs[0], n3.inputs[0])
_L.new(n4.outputs[2], n3.inputs[1])
_L.new(n4.outputs[3], n3.inputs[2])
_L.new(n4.outputs[5], n3.inputs[4])
_L.new(n4.outputs[6], n3.inputs[5])
_L.new(n2.outputs[0], n1.inputs[2])
_L.new(n4.outputs[7], n2.inputs[0])
_L.new(n4.outputs[4], n3.inputs[18])
n1.is_active_output = True

# ---- world
world_world = bpy.data.worlds.new('World'); scene.world = world_world
world_world.color = (1.0, 1.0, 1.0)
world_world.use_sun_shadow = False
world_world.sun_shadow_jitter_overblur = 0.0
world_world.cycles.sampling_method = 'NONE'
world_world.cycles.sample_map_resolution = 256

# ---- meshes
me_plane_111 = bpy.data.meshes.new('Plane.111')
me_plane_111.from_pydata([(2.0, 8.941e-08, 0.0), (2.0, 0.2064, 3.399), (-2.0, -8.941e-08, 0.0), (-2.0, 0.2064, 3.399), (2.0, -0.2557, 4.431), (-2.0, -0.2557, 4.431), (2.0, 0.2064, 0.8535), (-2.0, 0.2064, 0.8535), (-2.0, -1.043e-07, 0.7412), (2.0, 7.451e-08, 0.7412), (-2.0, -0.2557, 3.704), (2.0, -0.2557, 3.704), (2.0, 0.235, 3.383), (-2.0, 0.235, 3.383), (2.0, 0.1211, 3.348), (-2.0, 0.1211, 3.348), (2.0, 0.1211, 3.112), (-2.0, 0.1211, 3.112), (2.0, 0.2373, 3.077), (-2.0, 0.2373, 3.077), (2.0, 0.235, 1.181), (-2.0, 0.235, 1.181), (2.0, 0.1211, 1.147), (-2.0, 0.1211, 1.147), (2.0, 0.1211, 0.91), (-2.0, 0.1211, 0.91), (2.0, 0.2373, 0.8757), (-2.0, 0.2373, 0.8757), (0.5339, 0.06092, 3.504), (-0.6201, 0.06092, 3.504), (-0.6201, -0.1006, 3.61), (0.5339, -0.1006, 3.61), (0.5339, 0.04097, 3.474), (-0.6201, 0.04097, 3.474), (-0.6201, -0.1206, 3.58), (0.5339, -0.1206, 3.58), (2.0, -0.2557, 3.767), (-2.0, -0.2557, 3.767), (2.0, -0.2557, 3.86), (-2.0, -0.2557, 3.86), (1.429, 0.022, 0.1655), (0.8571, 0.022, 0.1655), (1.325, 0.2064, 3.399), (-1.412, 0.2064, 3.399), (1.325, -0.2557, 4.431), (-1.412, -0.2557, 4.431), (0.2857, 0.022, 0.1655), (-0.2857, 0.022, 0.1655), (-0.8571, 0.022, 0.1655), (-1.429, 0.022, 0.1655), (1.325, -0.2557, 3.704), (-1.412, -0.2557, 3.704), (1.325, -0.2557, 3.767), (-1.412, -0.2557, 3.767), (1.325, -0.2557, 3.86), (-1.412, -0.2557, 3.86), (1.325, -0.2271, 3.767), (-1.412, -0.2271, 3.767), (1.325, -0.2271, 3.86), (-1.412, -0.2271, 3.86), (-0.8642, -0.2557, 3.704), (-0.3168, -0.2557, 3.704), (0.2306, -0.2557, 3.704), (0.778, -0.2557, 3.704), (-0.8642, -0.2557, 4.431), (-0.3168, -0.2557, 4.431), (0.2306, -0.2557, 4.431), (0.778, -0.2557, 4.431), (-0.8642, 0.2064, 3.399), (-0.3168, 0.2064, 3.399), (2.0, 0.2064, 2.94), (-2.0, 0.2064, 2.94), (0.2306, 0.2064, 3.399), (0.778, 0.2064, 3.399), (1.429, 6.386e-08, 0.0), (0.8571, 3.832e-08, 0.0), (0.2857, 1.277e-08, 0.0), (-0.2857, -1.277e-08, 0.0), (-0.8571, -3.832e-08, 0.0), (-1.429, -6.386e-08, 0.0), (1.429, 0.022, 0.1205), (0.8571, 0.022, 0.1205), (0.2857, 0.022, 0.1205), (-0.2857, 0.022, 0.1205), (-0.8571, 0.022, 0.1205), (-1.429, 0.022, 0.1205), (1.429, 6.019e-08, 0.1655), (0.8571, 3.471e-08, 0.1655), (-0.8642, -0.2271, 3.86), (-0.3168, -0.2271, 3.86), (0.2306, -0.2271, 3.86), (0.778, -0.2271, 3.86), (-0.8642, -0.2271, 3.767), (-0.3168, -0.2271, 3.767), (0.2306, -0.2271, 3.767), (0.778, -0.2271, 3.767), (-1.315, -0.04581, 0.0), (-1.091, -0.04581, 0.0), (-1.315, 0.2435, 0.0), (-1.315, 0.2435, 0.8754), (-1.091, 0.2435, 0.0), (-1.091, 0.2435, 0.8754), (-1.315, -0.04581, 0.7771), (-1.315, 0.09027, 0.8525), (-1.091, 0.09027, 0.8525), (-1.091, -0.04581, 0.7771), (-0.117, -0.04581, 0.0), (0.107, -0.04581, 0.0), (-0.117, 0.2435, 0.0), (-0.117, 0.2435, 0.8754), (0.107, 0.2435, 0.0), (0.107, 0.2435, 0.8754), (-0.117, -0.04581, 0.7771), (-0.117, 0.09027, 0.8525), (0.107, 0.09027, 0.8525), (0.107, -0.04581, 0.7771), (1.081, -0.04581, 0.0), (1.305, -0.04581, 0.0), (1.081, 0.2435, 0.0), (1.081, 0.2435, 0.8754), (1.305, 0.2435, 0.0), (1.305, 0.2435, 0.8754), (1.081, -0.04581, 0.7771), (1.081, 0.09027, 0.8525), (1.305, 0.09027, 0.8525), (1.305, -0.04581, 0.7771), (0.2857, 9.218e-09, 0.1655), (-0.2857, -1.627e-08, 0.1655), (-0.8571, -4.176e-08, 0.1655), (-1.429, -6.725e-08, 0.1655), (1.429, 6.032e-08, 0.1205), (0.8571, 3.496e-08, 0.1205), (0.2857, 9.605e-09, 0.1205), (-0.2857, -1.575e-08, 0.1205), (-0.8571, -4.111e-08, 0.1205), (-1.429, -6.647e-08, 0.1205), (1.429, 0.2064, 2.94), (0.8571, 0.2064, 2.94), (0.2857, 0.2064, 2.94), (-0.2857, 0.2064, 2.94), (-0.8571, 0.2064, 2.94), (-1.429, 0.2064, 2.94), (0.4815, 0.008428, 3.495), (-0.5677, 0.008428, 3.495), (-0.5677, -0.08927, 3.559), (0.4815, -0.08927, 3.559), (0.4497, -0.006625, 3.519), (-0.5359, -0.006625, 3.519), (-0.5359, -0.06527, 3.558), (0.4497, -0.06527, 3.558), (-1.315, 0.2435, 1.186), (-1.091, 0.2435, 1.186), (-0.117, 0.2435, 1.186), (0.107, 0.2435, 1.186), (1.081, 0.2435, 1.186), (1.305, 0.2435, 1.186), (-1.091, 0.1282, 1.186), (-1.091, 0.09027, 1.148), (-1.315, 0.09027, 1.148), (-1.315, 0.1282, 1.186), (0.107, 0.1282, 1.186), (0.107, 0.09027, 1.148), (-0.117, 0.09027, 1.148), (-0.117, 0.1282, 1.186), (1.305, 0.1282, 1.186), (1.305, 0.09027, 1.148), (1.081, 0.09027, 1.148), (1.081, 0.1282, 1.186), (-2.0, -9.183e-08, 0.1205), (2.0, 8.568e-08, 0.1205), (1.429, 4.896e-08, 0.7412), (0.8571, 2.342e-08, 0.7412), (0.2857, -2.129e-09, 0.7412), (-0.8642, -0.2557, 3.86), (-0.3168, -0.2557, 3.86), (2.0, 8.568e-08, 0.1655), (-0.2857, -2.767e-08, 0.7412), (-0.8571, -5.322e-08, 0.7412), (-1.429, -7.876e-08, 0.7412), (0.2306, -0.2557, 3.86), (0.778, -0.2557, 3.86), (-2.0, -9.273e-08, 0.1655), (-2.0, 0.022, 0.1655), (-2.0, 0.022, 0.1205), (1.429, 0.2064, 0.8535), (-0.8642, -0.2557, 3.767), (0.8571, 0.2064, 0.8535), (-0.3168, -0.2557, 3.767), (0.2857, 0.2064, 0.8535), (2.0, 0.022, 0.1205), (2.0, 0.022, 0.1655), (-0.2857, 0.2064, 0.8535), (-0.8571, 0.2064, 0.8535), (-1.429, 0.2064, 0.8535), (0.2306, -0.2557, 3.767), (0.778, -0.2557, 3.767)], [], [(84, 83, 47, 48), (54, 38, 4, 44), (73, 42, 50, 63), (83, 82, 46, 47), (42, 1, 11, 50), (13, 15, 14, 12), (15, 17, 16, 14), (17, 19, 18, 16), (21, 23, 22, 20), (23, 25, 24, 22), (25, 27, 26, 24), (35, 34, 144, 145), (30, 29, 33, 34), (28, 31, 35, 32), (29, 28, 32, 33), (31, 30, 34, 35), (50, 11, 36, 52), (52, 36, 38, 54), (37, 53, 55, 39), (55, 53, 57, 59), (10, 51, 53, 37), (128, 177, 178, 129), (3, 43, 51, 10), (184, 6, 70, 136), (63, 50, 52, 195), (77, 133, 134, 78), (0, 169, 130, 74), (39, 55, 45, 5), (135, 134, 84, 85), (79, 135, 168, 2), (171, 170, 184, 186), (180, 54, 44, 67), (52, 54, 58, 56), (74, 130, 131, 75), (180, 91, 58, 54), (127, 128, 48, 47), (86, 87, 41, 40), (132, 131, 81, 82), (177, 176, 191, 192), (71, 141, 43, 3), (87, 126, 46, 41), (95, 56, 58, 91), (175, 86, 40, 190), (72, 138, 137, 73), (184, 136, 137, 186), (168, 135, 85, 183), (73, 137, 136, 42), (179, 180, 67, 66), (174, 179, 66, 65), (173, 174, 65, 64), (55, 173, 64, 45), (94, 95, 91, 90), (175, 9, 170, 86), (129, 181, 182, 49), (82, 81, 41, 46), (133, 132, 82, 83), (134, 133, 83, 84), (129, 178, 8, 181), (131, 130, 80, 81), (179, 90, 91, 180), (174, 89, 90, 179), (173, 88, 89, 174), (55, 59, 88, 173), (93, 94, 90, 89), (141, 71, 7, 193), (183, 85, 49, 182), (137, 138, 188, 186), (172, 171, 186, 188), (109, 113, 162, 163, 152), (96, 98, 100, 97), (97, 100, 101, 104, 105), (102, 96, 97, 105), (102, 105, 104, 103), (102, 103, 99, 98, 96), (106, 108, 110, 107), (107, 110, 111, 114, 115), (112, 106, 107, 115), (112, 115, 114, 113), (112, 113, 109, 108, 106), (111, 109, 152, 153), (116, 118, 120, 117), (117, 120, 121, 124, 125), (122, 116, 117, 125), (122, 125, 124, 123), (122, 123, 119, 118, 116), (69, 72, 62, 61), (126, 172, 176, 127), (68, 69, 61, 60), (43, 68, 60, 51), (72, 73, 63, 62), (51, 60, 185, 53), (62, 63, 195, 194), (87, 171, 172, 126), (61, 62, 194, 187), (75, 131, 132, 76), (86, 170, 171, 87), (60, 61, 187, 185), (81, 80, 40, 41), (142, 145, 149, 146), (34, 33, 143, 144), (32, 35, 145, 142), (33, 32, 142, 143), (147, 146, 149, 148), (143, 142, 146, 147), (145, 144, 148, 149), (144, 143, 147, 148), (104, 101, 151, 156, 157), (114, 111, 153, 160, 161), (124, 121, 155, 164, 165), (160, 153, 152, 163), (113, 114, 161, 162), (121, 119, 154, 155), (164, 155, 154, 167), (101, 99, 150, 151), (119, 123, 166, 167, 154), (156, 151, 150, 159), (123, 124, 165, 166), (99, 103, 158, 159, 150), (156, 159, 158, 157), (160, 163, 162, 161), (164, 167, 166, 165), (103, 104, 157, 158), (53, 185, 92, 57), (8, 178, 193, 7), (85, 84, 48, 49), (130, 169, 189, 80), (176, 172, 188, 191), (43, 141, 140, 68), (68, 140, 139, 69), (69, 139, 138, 72), (188, 138, 139, 191), (127, 176, 177, 128), (194, 195, 95, 94), (57, 92, 88, 59), (92, 93, 89, 88), (80, 189, 190, 40), (178, 177, 192, 193), (187, 194, 94, 93), (185, 187, 93, 92), (195, 52, 56, 95), (192, 191, 139, 140), (170, 9, 6, 184), (42, 136, 70, 1), (78, 134, 135, 79), (76, 132, 133, 77), (126, 127, 47, 46), (128, 129, 49, 48), (140, 141, 193, 192), (99, 101, 100, 98), (109, 111, 110, 108), (119, 121, 120, 118)])
me_plane_111.polygons.foreach_set('material_index', [6, 6, 6, 6, 6, 7, 7, 7, 7, 7, 7, 3, 3, 3, 3, 3, 6, 6, 6, 6, 6, 6, 6, 6, 6, 6, 6, 6, 6, 6, 6, 6, 6, 6, 6, 6, 6, 6, 6, 6, 6, 6, 6, 6, 6, 6, 6, 6, 6, 6, 6, 6, 6, 6, 6, 6, 6, 6, 6, 6, 6, 6, 6, 6, 6, 6, 6, 6, 6, 6, 6, 6, 6, 6, 6, 6, 6, 6, 6, 6, 6, 6, 6, 6, 6, 6, 6, 6, 6, 6, 6, 6, 6, 6, 6, 6, 6, 6, 3, 3, 3, 3, 2, 3, 3, 3, 6, 6, 6, 6, 6, 6, 6, 6, 6, 6, 6, 6, 6, 6, 6, 6, 6, 6, 6, 6, 6, 6, 6, 6, 6, 6, 6, 6, 6, 6, 6, 6, 6, 6, 6, 6, 6, 6, 6, 6, 6, 6, 6, 6, 6])
_uv = me_plane_111.uv_layers.new(name='UVMap')
_uv.uv.foreach_set('vector', [0.9847, 0.4932, 0.9847, 0.3946, 0.9925, 0.3946, 0.9925, 0.4932, 0.5379, 0.574, 0.5379, 0.6905, 0.4393, 0.6905, 0.4393, 0.574, 0.6643, 0.2109, 0.6643, 0.1165, 0.7459, 0.1165, 0.7459, 0.2109, 0.9847, 0.3946, 0.9847, 0.2959, 0.9925, 0.2959, 0.9925, 0.3946, 0.6643, 0.1165, 0.6643, 0.0, 0.7459, 0.0, 0.7459, 0.1165, 0.9282, 0.6905, 0.9077, 0.6905, 0.9077, 0.0, 0.9282, 0.0, 0.7459, 0.0, 0.7867, 0.0, 0.7867, 0.6905, 0.7459, 0.6905, 0.9687, 0.6905, 0.9484, 0.6905, 0.9484, 0.0, 0.9687, 0.0, 0.9077, 0.6905, 0.8872, 0.6905, 0.8872, 0.0, 0.9077, 0.0, 0.7867, 0.0, 0.8276, 0.0, 0.8276, 0.6905, 0.7867, 0.6905, 0.9484, 0.6905, 0.9282, 0.6905, 0.9282, 0.0, 0.9484, 0.0, 0.4441, 0.6905, 0.4441, 0.8897, 0.4386, 0.8806, 0.4386, 0.6995, 0.7644, 0.6905, 0.7644, 0.7239, 0.7582, 0.7239, 0.7582, 0.6905, 0.7707, 0.6905, 0.7707, 0.7239, 0.7644, 0.7239, 0.7644, 0.6905, 0.7919, 0.6905, 0.7919, 0.8897, 0.7867, 0.8897, 0.7867, 0.6905, 0.7815, 0.8897, 0.7815, 0.6905, 0.7867, 0.6905, 0.7867, 0.8897, 0.5649, 0.574, 0.5649, 0.6905, 0.554, 0.6905, 0.554, 0.574, 0.554, 0.574, 0.554, 0.6905, 0.5379, 0.6905, 0.5379, 0.574, 0.554, 0.0, 0.554, 0.1016, 0.5379, 0.1016, 0.5379, 0.0, 0.5986, 0.7576, 0.5986, 0.7415, 0.6035, 0.7415, 0.6035, 0.7576, 0.5649, 0.0, 0.5649, 0.1016, 0.554, 0.1016, 0.554, 0.0, 0.5649, 0.4932, 0.6643, 0.4932, 0.6643, 0.5918, 0.5649, 0.5918, 0.6643, 0.6905, 0.6643, 0.5889, 0.7459, 0.5889, 0.7459, 0.6905, 0.4393, 0.5918, 0.4393, 0.6905, 0.07925, 0.6905, 0.07925, 0.5918, 0.5649, 0.4795, 0.5649, 0.574, 0.554, 0.574, 0.554, 0.4795, 0.8872, 0.2959, 0.8664, 0.2959, 0.8664, 0.1973, 0.8872, 0.1973, 0.8872, 0.6905, 0.8664, 0.6905, 0.8664, 0.5918, 0.8872, 0.5918, 0.5379, 0.0, 0.5379, 0.1016, 0.4393, 0.1016, 0.4393, 0.0, 0.9963, 0.5918, 0.9963, 0.4932, 1.0, 0.4932, 1.0, 0.5918, 0.8872, 0.09864, 0.8664, 0.09864, 0.8664, 0.0, 0.8872, 0.0, 0.8664, 0.4932, 0.8664, 0.5918, 0.8276, 0.5918, 0.8276, 0.4932, 0.5379, 0.4795, 0.5379, 0.574, 0.4393, 0.574, 0.4393, 0.4795, 0.597, 0.7415, 0.597, 0.7576, 0.5921, 0.7576, 0.5921, 0.7415, 0.8872, 0.5918, 0.8664, 0.5918, 0.8664, 0.4932, 0.8872, 0.4932, 0.9687, 0.8504, 0.9736, 0.8504, 0.9736, 0.9449, 0.9687, 0.9449, 0.9963, 0.3946, 0.9963, 0.4932, 0.9925, 0.4932, 0.9925, 0.3946, 0.9963, 0.09864, 0.9963, 0.1973, 0.9925, 0.1973, 0.9925, 0.09864, 0.9963, 0.2959, 0.9963, 0.1973, 1.0, 0.1973, 1.0, 0.2959, 0.8664, 0.1973, 0.8664, 0.2959, 0.8276, 0.2959, 0.8276, 0.1973, 0.07925, 0.0, 0.07925, 0.09864, 0.0, 0.1016, 0.0, 0.0, 0.9963, 0.1973, 0.9963, 0.2959, 0.9925, 0.2959, 0.9925, 0.1973, 0.9847, 0.378, 0.9847, 0.4724, 0.9687, 0.4724, 0.9687, 0.378, 0.9963, 0.0, 0.9963, 0.09864, 0.9925, 0.09864, 0.9925, 0.0, 0.0, 0.385, 0.07925, 0.3946, 0.07925, 0.4932, 0.0, 0.4795, 0.4393, 0.5918, 0.07925, 0.5918, 0.07925, 0.4932, 0.4393, 0.4932, 0.9963, 0.6905, 0.9963, 0.5918, 1.0, 0.5918, 1.0, 0.6905, 0.0, 0.4795, 0.07925, 0.4932, 0.07925, 0.5918, 0.0, 0.574, 0.5379, 0.385, 0.5379, 0.4795, 0.4393, 0.4795, 0.4393, 0.385, 0.5379, 0.2905, 0.5379, 0.385, 0.4393, 0.385, 0.4393, 0.2905, 0.5379, 0.1961, 0.5379, 0.2905, 0.4393, 0.2905, 0.4393, 0.1961, 0.5379, 0.1016, 0.5379, 0.1961, 0.4393, 0.1961, 0.4393, 0.1016, 0.9847, 0.2835, 0.9847, 0.378, 0.9687, 0.378, 0.9687, 0.2835, 0.5649, 0.0, 0.6643, 0.0, 0.6643, 0.09864, 0.5649, 0.09864, 0.9963, 0.5918, 0.9963, 0.6905, 0.9925, 0.6905, 0.9925, 0.5918, 0.9847, 0.2959, 0.9847, 0.1973, 0.9925, 0.1973, 0.9925, 0.2959, 0.9963, 0.3946, 0.9963, 0.2959, 1.0, 0.2959, 1.0, 0.3946, 0.9963, 0.4932, 0.9963, 0.3946, 1.0, 0.3946, 1.0, 0.4932, 0.5649, 0.5918, 0.6643, 0.5918, 0.6643, 0.6905, 0.5649, 0.6905, 0.9963, 0.1973, 0.9963, 0.09864, 1.0, 0.09864, 1.0, 0.1973, 0.9687, 0.7559, 0.9736, 0.7559, 0.9736, 0.8504, 0.9687, 0.8504, 0.9687, 0.6614, 0.9736, 0.6614, 0.9736, 0.7559, 0.9687, 0.7559, 0.9687, 0.5669, 0.9736, 0.5669, 0.9736, 0.6614, 0.9687, 0.6614, 0.9687, 0.4724, 0.9736, 0.4724, 0.9736, 0.5669, 0.9687, 0.5669, 0.9847, 0.189, 0.9847, 0.2835, 0.9687, 0.2835, 0.9687, 0.189, 0.07925, 0.09864, 0.07925, 0.0, 0.4393, 0.0, 0.4393, 0.09864, 0.9847, 0.6905, 0.9847, 0.5918, 0.9925, 0.5918, 0.9925, 0.6905, 0.07925, 0.4932, 0.07925, 0.3946, 0.4393, 0.3946, 0.4393, 0.4932, 0.8664, 0.3946, 0.8664, 0.4932, 0.8276, 0.4932, 0.8276, 0.3946, 0.0, 0.8416, 0.02644, 0.8376, 0.02644, 0.8886, 0.0199, 0.8952, 0.0, 0.8952, 0.6809, 0.7404, 0.6809, 0.6905, 0.7195, 0.6905, 0.7195, 0.7404, 0.04993, 0.6905, 0.09987, 0.6905, 0.09987, 0.8416, 0.07342, 0.8376, 0.04993, 0.8246, 0.4441, 0.8246, 0.4441, 0.6905, 0.4828, 0.6905, 0.4828, 0.8246, 0.6549, 0.7802, 0.6549, 0.7415, 0.6805, 0.7415, 0.6805, 0.7802, 0.1498, 0.8246, 0.1263, 0.8376, 0.09987, 0.8416, 0.09987, 0.6905, 0.1498, 0.6905, 0.7195, 0.7404, 0.7195, 0.6905, 0.7582, 0.6905, 0.7582, 0.7404, 0.1498, 0.6905, 0.1997, 0.6905, 0.1997, 0.8416, 0.1733, 0.8376, 0.1498, 0.8246, 0.5214, 0.8246, 0.5214, 0.6905, 0.5601, 0.6905, 0.5601, 0.8246, 0.6035, 0.7802, 0.6035, 0.7415, 0.6292, 0.7415, 0.6292, 0.7802, 0.04993, 0.8246, 0.02644, 0.8376, 0.0, 0.8416, 1.49e-08, 0.6905, 0.04993, 0.6905, 0.3383, 0.7441, 0.2996, 0.7441, 0.2996, 0.6905, 0.3383, 0.6905, 0.6809, 0.7903, 0.6809, 0.7404, 0.7195, 0.7404, 0.7195, 0.7903, 0.1997, 0.6905, 0.2497, 0.6905, 0.2497, 0.8416, 0.2232, 0.8376, 0.1997, 0.8246, 0.4828, 0.8246, 0.4828, 0.6905, 0.5214, 0.6905, 0.5214, 0.8246, 0.6292, 0.7802, 0.6292, 0.7415, 0.6549, 0.7415, 0.6549, 0.7802, 0.2996, 0.8246, 0.2761, 0.8376, 0.2497, 0.8416, 0.2497, 0.6905, 0.2996, 0.6905, 0.6643, 0.3999, 0.6643, 0.3054, 0.7459, 0.3054, 0.7459, 0.3999, 0.5649, 0.2959, 0.6643, 0.2959, 0.6643, 0.3946, 0.5649, 0.3946, 0.6643, 0.4944, 0.6643, 0.3999, 0.7459, 0.3999, 0.7459, 0.4944, 0.6643, 0.5889, 0.6643, 0.4944, 0.7459, 0.4944, 0.7459, 0.5889, 0.6643, 0.3054, 0.6643, 0.2109, 0.7459, 0.2109, 0.7459, 0.3054, 0.5649, 0.1016, 0.5649, 0.1961, 0.554, 0.1961, 0.554, 0.1016, 0.5649, 0.385, 0.5649, 0.4795, 0.554, 0.4795, 0.554, 0.385, 0.5649, 0.1973, 0.6643, 0.1973, 0.6643, 0.2959, 0.5649, 0.2959, 0.5649, 0.2905, 0.5649, 0.385, 0.554, 0.385, 0.554, 0.2905, 0.8872, 0.4932, 0.8664, 0.4932, 0.8664, 0.3946, 0.8872, 0.3946, 0.5649, 0.09864, 0.6643, 0.09864, 0.6643, 0.1973, 0.5649, 0.1973, 0.5649, 0.1961, 0.5649, 0.2905, 0.554, 0.2905, 0.554, 0.1961, 0.9847, 0.1973, 0.9847, 0.09864, 0.9925, 0.09864, 0.9925, 0.1973, 0.4213, 0.6995, 0.4386, 0.6995, 0.4344, 0.705, 0.4241, 0.705, 0.4441, 0.8897, 0.4156, 0.8897, 0.4213, 0.8806, 0.4386, 0.8806, 0.4156, 0.6905, 0.4441, 0.6905, 0.4386, 0.6995, 0.4213, 0.6995, 0.4156, 0.8897, 0.4156, 0.6905, 0.4213, 0.6995, 0.4213, 0.8806, 0.4241, 0.8751, 0.4241, 0.705, 0.4344, 0.705, 0.4344, 0.8751, 0.5607, 0.8716, 0.5607, 0.6905, 0.5649, 0.696, 0.5649, 0.8661, 0.4386, 0.6995, 0.4386, 0.8806, 0.4344, 0.8751, 0.4344, 0.705, 0.4386, 0.8806, 0.4213, 0.8806, 0.4241, 0.8751, 0.4344, 0.8751, 0.07342, 0.8376, 0.09987, 0.8416, 0.09987, 0.8952, 0.07996, 0.8952, 0.07342, 0.8886, 0.1733, 0.8376, 0.1997, 0.8416, 0.1997, 0.8952, 0.1798, 0.8952, 0.1733, 0.8886, 0.2232, 0.8376, 0.2497, 0.8416, 0.2497, 0.8952, 0.2298, 0.8952, 0.2232, 0.8886, 0.739, 0.779, 0.7195, 0.779, 0.7195, 0.7404, 0.739, 0.7404, 0.5649, 0.6905, 0.6035, 0.6905, 0.6035, 0.7415, 0.5649, 0.7415, 0.3769, 0.7441, 0.3383, 0.7441, 0.3383, 0.6905, 0.3769, 0.6905, 0.7545, 0.7404, 0.774, 0.7404, 0.774, 0.779, 0.7545, 0.779, 0.4156, 0.7441, 0.3769, 0.7441, 0.3769, 0.6905, 0.4156, 0.6905, 0.2497, 0.8416, 0.2761, 0.8376, 0.2761, 0.8886, 0.2696, 0.8952, 0.2497, 0.8952, 0.5726, 0.7415, 0.5921, 0.7415, 0.5921, 0.7802, 0.5726, 0.7802, 0.6035, 0.6905, 0.6422, 0.6905, 0.6422, 0.7415, 0.6035, 0.7415, 0.09987, 0.8416, 0.1263, 0.8376, 0.1263, 0.8886, 0.1198, 0.8952, 0.09987, 0.8952, 0.5726, 0.7415, 0.5726, 0.7802, 0.5649, 0.7802, 0.5649, 0.7415, 0.739, 0.779, 0.739, 0.7404, 0.7467, 0.7404, 0.7467, 0.779, 0.7545, 0.7404, 0.7545, 0.779, 0.7467, 0.779, 0.7467, 0.7404, 0.6422, 0.6905, 0.6809, 0.6905, 0.6809, 0.7415, 0.6422, 0.7415, 0.9736, 0.9449, 0.9736, 0.8504, 0.9784, 0.8504, 0.9784, 0.9449, 0.8664, 0.0, 0.8664, 0.09864, 0.8276, 0.09864, 0.8276, 0.0, 0.9847, 0.5918, 0.9847, 0.4932, 0.9925, 0.4932, 0.9925, 0.5918, 0.9963, 0.09864, 0.9963, 0.0, 1.0, 0.0, 1.0, 0.09864, 0.8664, 0.2959, 0.8664, 0.3946, 0.8276, 0.3946, 0.8276, 0.2959, 0.0, 0.1016, 0.07925, 0.09864, 0.07925, 0.1973, 0.0, 0.1961, 0.0, 0.1961, 0.07925, 0.1973, 0.07925, 0.2959, 0.0, 0.2905, 0.0, 0.2905, 0.07925, 0.2959, 0.07925, 0.3946, 0.0, 0.385, 0.4393, 0.3946, 0.07925, 0.3946, 0.07925, 0.2959, 0.4393, 0.2959, 0.5649, 0.3946, 0.6643, 0.3946, 0.6643, 0.4932, 0.5649, 0.4932, 0.9736, 0.6614, 0.9736, 0.5669, 0.9784, 0.5669, 0.9784, 0.6614, 0.9847, 0.0, 0.9847, 0.09449, 0.9687, 0.09449, 0.9687, 0.0, 0.9847, 0.09449, 0.9847, 0.189, 0.9687, 0.189, 0.9687, 0.09449, 0.9847, 0.09864, 0.9847, 0.0, 0.9925, 0.0, 0.9925, 0.09864, 0.8664, 0.09864, 0.8664, 0.1973, 0.8276, 0.1973, 0.8276, 0.09864, 0.9736, 0.7559, 0.9736, 0.6614, 0.9784, 0.6614, 0.9784, 0.7559, 0.9736, 0.8504, 0.9736, 0.7559, 0.9784, 0.7559, 0.9784, 0.8504, 0.9736, 0.5669, 0.9736, 0.4724, 0.9784, 0.4724, 0.9784, 0.5669, 0.4393, 0.1973, 0.4393, 0.2959, 0.07925, 0.2959, 0.07925, 0.1973, 0.8664, 0.5918, 0.8664, 0.6905, 0.8276, 0.6905, 0.8276, 0.5918, 0.0, 0.574, 0.07925, 0.5918, 0.07925, 0.6905, 0.0, 0.6905, 0.8872, 0.1973, 0.8664, 0.1973, 0.8664, 0.09864, 0.8872, 0.09864, 0.8872, 0.3946, 0.8664, 0.3946, 0.8664, 0.2959, 0.8872, 0.2959, 0.9963, 0.2959, 0.9963, 0.3946, 0.9925, 0.3946, 0.9925, 0.2959, 0.9963, 0.4932, 0.9963, 0.5918, 0.9925, 0.5918, 0.9925, 0.4932, 0.07925, 0.1973, 0.07925, 0.09864, 0.4393, 0.09864, 0.4393, 0.1973, 0.3769, 0.7441, 0.4156, 0.7441, 0.4156, 0.8952, 0.3769, 0.8952, 0.2996, 0.7441, 0.3383, 0.7441, 0.3383, 0.8952, 0.2996, 0.8952, 0.3383, 0.7441, 0.3769, 0.7441, 0.3769, 0.8952, 0.3383, 0.8952])
me_plane_111.materials.append(mat_main)
me_plane_111.materials.append(mat_accent)
me_plane_111.materials.append(mat_light)
me_plane_111.materials.append(mat_darkgrey)
me_plane_111.materials.append(mat_darkaccent)
me_plane_111.materials.append(mat_black)
me_plane_111.materials.append(mat_metalcorrodedheavy001_2k)
me_plane_111.materials.append(mat_metalgoldpaint002_2k)
me_plane_111.use_remesh_preserve_volume = False
me_plane_111.use_remesh_preserve_attributes = False
me_plane_111.use_mirror_vertex_groups = False
me_plane_111.update()

# ---- objects
ob_wall_empty = bpy.data.objects.new('Wall_Empty', me_plane_111)

# ---- transforms, parenting, visibility, modifiers, constraints
ob_wall_empty.location = (0.0, 0.0, 0.0)
ob_wall_empty.lineart.crease_threshold = 0.0
_m = ob_wall_empty.modifiers.new('Auto Smooth', 'NODES')
_m.node_group = ng_auto_smooth
_gi = [s.identifier for s in ng_auto_smooth.interface.items_tree if s.item_type == 'SOCKET' and s.in_out == 'INPUT']
_m[_gi[1]] = 0.5236  # Angle

# ---- collection membership
col_collection_1.objects.link(ob_wall_empty)

# ---- scene / render settings (as saved in the file)
scene.frame_start = 1; scene.frame_end = 250; scene.frame_set(0)
scene.render.engine = 'CYCLES'
scene.render.resolution_x = 1000
scene.render.resolution_y = 1000
scene.render.dither_intensity = 0.0
scene.cycles.samples = 200
scene.cycles.sampling_pattern = 'TABULATED_SOBOL'
scene.cycles.light_sampling_threshold = 0.0
scene.cycles.use_adaptive_sampling = False
scene.cycles.use_light_tree = False
scene.cycles.caustics_reflective = False
scene.cycles.caustics_refractive = False
scene.cycles.blur_glossy = 0.0
scene.cycles.max_bounces = 2
scene.cycles.pixel_filter_type = 'GAUSSIAN'
scene.cycles.sample_clamp_indirect = 0.0
scene.view_settings.view_transform = 'Standard'
bpy.context.view_layer.update()

# ---- added for rendering (the .blend has no active camera): camera
cam_auto = bpy.data.cameras.new('AutoCamera')
cam_auto.lens = 50.0
cam_auto.sensor_width = 36.0
cam_auto.clip_end = 1000.0
ob_auto_camera = bpy.data.objects.new('AutoCamera', cam_auto)
scene.collection.objects.link(ob_auto_camera)
ob_auto_camera.location = (5.54224, -6.65678, 6.64924)
ob_auto_camera.rotation_euler = (1.09748, -7.21219e-08, 0.694738)
scene.camera = ob_auto_camera
bpy.context.view_layer.update()
